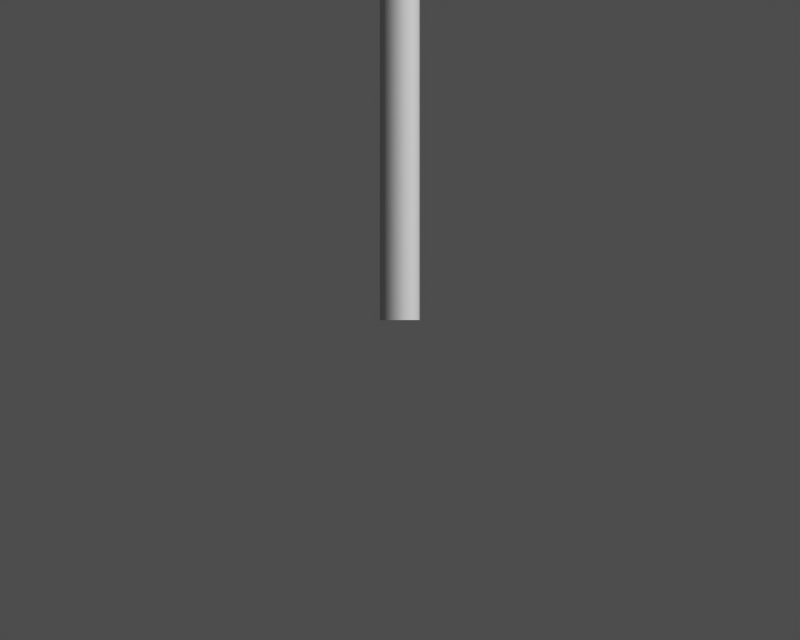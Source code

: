 # Source: flagpole.blend  (saved by Blender 2.27.0; exported with 4.5.12 LTS)
import bpy
from mathutils import Matrix  # noqa: F401  (used for matrix-valued properties, if any)

bpy.ops.wm.read_factory_settings(use_empty=True)
scene = bpy.context.scene
scene.name = '1'

# ---- collections
col_collection_1 = bpy.data.collections.new('Collection 1'); scene.collection.children.link(col_collection_1)

# ---- materials (node trees are filled in below, after node groups)
mat_material_001 = bpy.data.materials.new('Material.001')
mat_material_001.alpha_threshold = 0.0
mat_material_001.preview_render_type = 'FLAT'
mat_material_001.diffuse_color = (0.7549, 0.7548, 0.7548, 1.0)
mat_material_001.roughness = 0.0
mat_material_001.line_color = (0.0, 0.0, 0.0, 1.0)
mat_material = bpy.data.materials.new('Material')
mat_material.alpha_threshold = 0.0
mat_material.preview_render_type = 'FLAT'
mat_material.diffuse_color = (0.9103, 0.8987, 0.7913, 1.0)
mat_material.roughness = 0.0
mat_material.line_color = (0.0, 0.0, 0.0, 1.0)

# ---- material node trees

# ---- cameras
cam_camera = bpy.data.cameras.new('Camera')
cam_camera.passepartout_alpha = 0.2
cam_camera.clip_end = 100.0
cam_camera.lens = 35.0
cam_camera.ortho_scale = 7.314
cam_camera.show_passepartout = False
cam_camera.show_safe_areas = True
cam_camera.dof.focus_distance = 0.0
cam_camera.dof.aperture_fstop = 128.0

# ---- meshes
me_cylinder_001 = bpy.data.meshes.new('Cylinder.001')
me_cylinder_001.from_pydata([(1.0, 1.0, -1.192e-07), (1.397, 0.2212, -1.192e-07), (1.26, -0.642, -1.192e-07), (0.642, -1.26, -1.192e-07), (-0.2212, -1.397, -1.192e-07), (-1.0, -1.0, -1.192e-07), (-1.397, -0.2212, -1.192e-07), (-1.26, 0.642, -1.192e-07), (-0.642, 1.26, -1.192e-07), (0.2212, 1.397, -1.192e-07), (1.0, 1.0, 3.709), (1.397, 0.2212, 3.709), (1.26, -0.642, 3.709), (0.642, -1.26, 3.709), (-0.2212, -1.397, 3.709), (-1.0, -1.0, 3.709), (-1.397, -0.2212, 3.709), (-1.26, 0.642, 3.709), (-0.642, 1.26, 3.709), (0.2212, 1.397, 3.709), (1.794e-16, 4.127e-08, -1.192e-07), (6.148e-15, -4.127e-08, 3.709)], [], [(20, 0, 1), (21, 11, 10), (20, 1, 2), (21, 12, 11), (20, 2, 3), (21, 13, 12), (20, 3, 4), (21, 14, 13), (20, 4, 5), (21, 15, 14), (20, 5, 6), (21, 16, 15), (20, 6, 7), (21, 17, 16), (20, 7, 8), (21, 18, 17), (20, 8, 9), (21, 19, 18), (9, 0, 20), (21, 10, 19), (0, 10, 11, 1), (1, 11, 12, 2), (2, 12, 13, 3), (3, 13, 14, 4), (4, 14, 15, 5), (5, 15, 16, 6), (6, 16, 17, 7), (7, 17, 18, 8), (8, 18, 19, 9), (10, 0, 9, 19)])
me_cylinder_001.polygons.foreach_set('use_smooth', [True] * 30)
me_cylinder_001.materials.append(mat_material_001)
me_cylinder_001.use_remesh_preserve_volume = False
me_cylinder_001.use_remesh_preserve_attributes = False
me_cylinder_001.use_mirror_vertex_groups = False
me_cylinder_001.update()
me_sphere_002 = bpy.data.meshes.new('Sphere.002')
me_sphere_002.from_pydata([(0.0, 1.414, 1.068e-07), (0.5412, 1.307, 9.864e-08), (1.0, 1.0, 7.55e-08), (1.307, 0.5412, 4.086e-08), (1.414, -6.182e-08, -4.667e-15), (1.307, -0.5412, -4.086e-08), (1.0, -1.0, -7.55e-08), (0.4378, -1.307, -0.3181), (0.809, -1.0, -0.5878), (1.057, -0.5412, -0.768), (1.144, 0.0, -0.8313), (1.057, 0.5412, -0.768), (0.809, 1.0, -0.5878), (0.4378, 1.307, -0.3181), (0.1672, 1.307, -0.5147), (0.309, 1.0, -0.9511), (0.4038, 0.5412, -1.243), (0.437, 0.0, -1.345), (0.4038, -0.5412, -1.243), (0.309, -1.0, -0.9511), (0.1672, -1.307, -0.5147), (-6.599e-08, -1.414, -3.099e-07), (-0.1672, -1.307, -0.5147), (-0.309, -1.0, -0.9511), (-0.4038, -0.5412, -1.243), (-0.437, 0.0, -1.345), (-0.4038, 0.5412, -1.243), (-0.309, 1.0, -0.9511), (-0.1672, 1.307, -0.5147), (-0.4378, 1.307, -0.3181), (-0.809, 1.0, -0.5878), (-1.057, 0.5412, -0.768), (-1.144, 0.0, -0.8313), (-1.057, -0.5412, -0.768), (-0.809, -1.0, -0.5878), (-0.4378, -1.307, -0.3181), (-0.5412, -1.307, -1.984e-08), (-1.0, -1.0, 8.062e-08), (-1.307, -0.5412, 1.734e-07), (-1.414, -1.192e-07, 1.929e-07), (-1.307, 0.5412, 2.854e-07), (-1.0, 1.0, 2.892e-07), (-0.5412, 1.307, 1.932e-07), (-0.4378, 1.307, 0.3181), (-0.809, 1.0, 0.5878), (-1.057, 0.5412, 0.768), (-1.144, -2.384e-07, 0.8313), (-1.057, -0.5412, 0.768), (-0.809, -1.0, 0.5878), (-0.4378, -1.307, 0.3181), (-0.1672, -1.307, 0.5147), (-0.309, -1.0, 0.9511), (-0.4037, -0.5412, 1.243), (-0.437, -2.384e-07, 1.345), (-0.4037, 0.5412, 1.243), (-0.309, 1.0, 0.9511), (-0.1672, 1.307, 0.5147), (0.1672, 1.307, 0.5147), (0.309, 1.0, 0.9511), (0.4038, 0.5412, 1.243), (0.437, -2.384e-07, 1.345), (0.4038, -0.5412, 1.243), (0.309, -1.0, 0.9511), (0.1672, -1.307, 0.5147), (0.4378, -1.307, 0.3181), (0.809, -1.0, 0.5878), (1.057, -0.5412, 0.768), (1.144, -2.384e-07, 0.8313), (1.057, 0.5412, 0.768), (0.809, 1.0, 0.5878), (0.4378, 1.307, 0.3181), (0.5412, -1.307, -2.768e-07)], [], [(21, 7, 71), (71, 7, 8, 6), (6, 8, 9, 5), (5, 9, 10, 4), (4, 10, 11, 3), (3, 11, 12, 2), (2, 12, 13, 1), (13, 0, 1), (14, 0, 13), (12, 15, 14, 13), (11, 16, 15, 12), (10, 17, 16, 11), (9, 18, 17, 10), (8, 19, 18, 9), (7, 20, 19, 8), (21, 20, 7), (21, 22, 20), (20, 22, 23, 19), (19, 23, 24, 18), (18, 24, 25, 17), (17, 25, 26, 16), (16, 26, 27, 15), (15, 27, 28, 14), (28, 0, 14), (29, 0, 28), (27, 30, 29, 28), (26, 31, 30, 27), (25, 32, 31, 26), (24, 33, 32, 25), (23, 34, 33, 24), (22, 35, 34, 23), (21, 35, 22), (21, 36, 35), (35, 36, 37, 34), (34, 37, 38, 33), (33, 38, 39, 32), (32, 39, 40, 31), (31, 40, 41, 30), (30, 41, 42, 29), (42, 0, 29), (43, 0, 42), (41, 44, 43, 42), (40, 45, 44, 41), (39, 46, 45, 40), (38, 47, 46, 39), (37, 48, 47, 38), (36, 49, 48, 37), (21, 49, 36), (21, 50, 49), (49, 50, 51, 48), (48, 51, 52, 47), (47, 52, 53, 46), (46, 53, 54, 45), (45, 54, 55, 44), (44, 55, 56, 43), (56, 0, 43), (57, 0, 56), (55, 58, 57, 56), (54, 59, 58, 55), (53, 60, 59, 54), (52, 61, 60, 53), (51, 62, 61, 52), (50, 63, 62, 51), (21, 63, 50), (21, 64, 63), (63, 64, 65, 62), (62, 65, 66, 61), (61, 66, 67, 60), (60, 67, 68, 59), (59, 68, 69, 58), (58, 69, 70, 57), (70, 0, 57), (1, 0, 70), (69, 2, 1, 70), (68, 3, 2, 69), (67, 4, 3, 68), (66, 5, 4, 67), (65, 6, 5, 66), (64, 71, 6, 65), (21, 71, 64)])
me_sphere_002.polygons.foreach_set('use_smooth', [True] * 80)
me_sphere_002.materials.append(mat_material)
me_sphere_002.use_remesh_preserve_volume = False
me_sphere_002.use_remesh_preserve_attributes = False
me_sphere_002.use_mirror_vertex_groups = False
me_sphere_002.update()

# ---- objects
ob_cylinder_001 = bpy.data.objects.new('Cylinder.001', me_cylinder_001)
ob_sphere_002 = bpy.data.objects.new('Sphere.002', me_sphere_002)
ob_camera = bpy.data.objects.new('Camera', cam_camera)

# ---- transforms, parenting, visibility, modifiers, constraints
ob_cylinder_001.location = (0.0, 0.0, 0.0)
ob_cylinder_001.scale = (0.1503, 0.1503, 2.926)
ob_cylinder_001.lock_rotations_4d = False
ob_cylinder_001.empty_display_type = 'ARROWS'
ob_cylinder_001.color = (0.0, 0.0, 0.0, 1.0)
ob_cylinder_001.lineart.crease_threshold = 0.0
ob_sphere_002.location = (0.0, 0.0, 11.0)
ob_sphere_002.rotation_euler = (1.571, -0.0, -0.0)
ob_sphere_002.scale = (0.2565, 0.2565, 0.2565)
ob_sphere_002.lock_rotations_4d = False
ob_sphere_002.empty_display_type = 'ARROWS'
ob_sphere_002.color = (0.0, 0.0, 0.0, 1.0)
ob_sphere_002.lineart.crease_threshold = 0.0
ob_camera.location = (0.0, -8.129, 0.0)
ob_camera.rotation_euler = (1.571, 0.0, 0.0)
ob_camera.lock_rotations_4d = False
ob_camera.empty_display_type = 'ARROWS'
ob_camera.color = (0.0, 0.0, 0.0, 0.0)
ob_camera.display_type = 'WIRE'
ob_camera.lineart.crease_threshold = 0.0

# ---- collection membership
col_collection_1.objects.link(ob_cylinder_001)
col_collection_1.objects.link(ob_sphere_002)
col_collection_1.objects.link(ob_camera)

# ---- scene / render settings (as saved in the file)
scene.camera = ob_camera
scene.frame_start = 1; scene.frame_end = 250; scene.frame_set(1)
scene.render.engine = 'BLENDER_EEVEE_NEXT'
scene.render.image_settings.file_format = 'TARGA'
scene.render.image_settings.color_mode = 'RGB'
scene.render.image_settings.quality = 95
scene.render.image_settings.compression = 95
scene.render.resolution_x = 320
scene.render.resolution_y = 256
scene.render.fps = 25
scene.render.dither_intensity = 0.0
scene.render.use_compositing = False
scene.render.use_sequencer = False
scene.render.use_file_extension = False
scene.render.bake_bias = 0.0
scene.render.use_stamp_time = False
scene.render.use_stamp_date = False
scene.render.use_stamp_frame = False
scene.render.use_stamp_camera = False
scene.render.use_stamp_scene = False
scene.render.use_stamp_filename = False
scene.render.use_stamp_render_time = False
scene.render.stamp_font_size = 0
scene.cycles.use_denoising = False
scene.cycles.samples = 10
scene.cycles.sampling_pattern = 'TABULATED_SOBOL'
scene.cycles.light_sampling_threshold = 0.0
scene.cycles.use_adaptive_sampling = False
scene.cycles.use_light_tree = False
scene.cycles.blur_glossy = 0.0
scene.cycles.volume_bounces = 1
scene.cycles.pixel_filter_type = 'GAUSSIAN'
scene.cycles.sample_clamp_indirect = 0.0
scene.view_settings.view_transform = 'Raw'
bpy.context.view_layer.update()

# ---- added for rendering (the .blend has no usable light): sun + grey world if the file has none
light_auto_sun = bpy.data.lights.new('AutoSun', 'SUN')
light_auto_sun.energy = 3.0
light_auto_sun.angle = 0.0523599
ob_auto_sun = bpy.data.objects.new('AutoSun', light_auto_sun)
scene.collection.objects.link(ob_auto_sun)
ob_auto_sun.rotation_euler = (0.872665, 0.174533, 0.523599)
if scene.world is None:
    world_auto = bpy.data.worlds.new('AutoWorld')
    world_auto.color = (0.3, 0.3, 0.3)
    scene.world = world_auto
bpy.context.view_layer.update()
